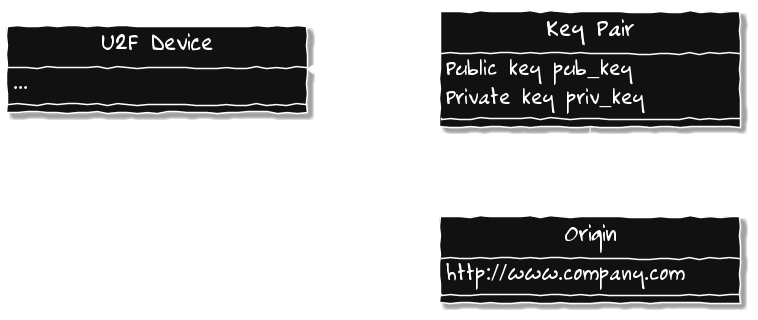

The diagram above was rendered by PlantUML. Its source (embedded in the PNG):
@startuml

skinparam backgroundColor transparent
skinparam handwritten true

skinparam minClassWidth 300

skinparam class {
  BorderColor White
  BackgroundColor #111111
  FontName Rufscript
  FontSize 24
  FontColor White
}

skinparam DefaultFontColor White
skinparam DefaultFontName Rufscript
skinparam DefaultFontSize 22

skinparam ArrowColor White

class "U2F Device" {
 ...
}

class "Key Pair" {
  Public key pub_key
  Private key priv_key
}

class Origin {
  http://www.company.com
}

hide Origin circle
hide "U2F Device" circle
hide "Key Pair" circle

"U2F Device" *- "Key Pair" : contains >
"Key Pair" "1" -- "1" Origin : associated with

@enduml